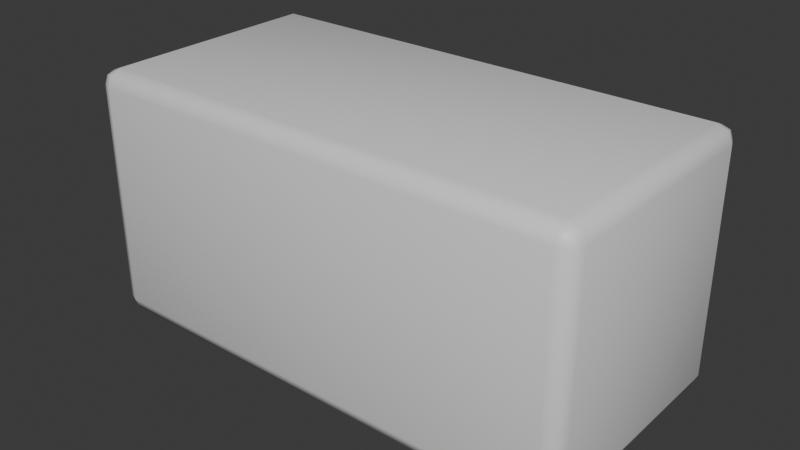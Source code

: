# Source: BrickBlock.blend  (saved by Blender 5.0.119; exported with 4.5.12 LTS)
import bpy
from mathutils import Matrix  # noqa: F401  (used for matrix-valued properties, if any)

bpy.ops.wm.read_factory_settings(use_empty=True)
scene = bpy.context.scene
scene.name = 'Scene'

# ---- collections
col_collection = bpy.data.collections.new('Collection'); scene.collection.children.link(col_collection)

# ---- materials (node trees are filled in below, after node groups)
mat_material = bpy.data.materials.new('Material')
mat_material.alpha_threshold = 0.0
mat_material.use_backface_culling_lightprobe_volume = False
mat_material.roughness = 0.5
mat_material.line_color = (0.0, 0.0, 0.0, 1.0)

# ---- material node trees
mat_material.use_nodes = True; mat_material.node_tree.nodes.clear()
_N = mat_material.node_tree.nodes; _L = mat_material.node_tree.links
n0 = _N.new('ShaderNodeOutputMaterial'); n0.name = 'Material Output'; n0.location = (200, 100)
n1 = _N.new('ShaderNodeBsdfPrincipled'); n1.name = 'Principled BSDF'; n1.location = (-200, 100)
_L.new(n1.outputs[0], n0.inputs[0])
n0.is_active_output = True

# ---- world
world_world = bpy.data.worlds.new('World'); scene.world = world_world
world_world.use_nodes = True; world_world.node_tree.nodes.clear()
_N = world_world.node_tree.nodes; _L = world_world.node_tree.links
n0 = _N.new('ShaderNodeOutputWorld'); n0.name = 'World Output'; n0.location = (200, 100)
n1 = _N.new('ShaderNodeBackground'); n1.name = 'Background'; n1.location = (-200, 100)
n1.inputs[0].default_value = (0.05088, 0.05088, 0.05088, 1.0)
_L.new(n1.outputs[0], n0.inputs[0])
n0.is_active_output = True
world_world.color = (0.05088, 0.05088, 0.05088)
world_world.sun_shadow_jitter_overblur = 0.0

# ---- meshes
me_cube = bpy.data.meshes.new('Cube')
me_cube.from_pydata([(8.0, 4.0, 4.0), (8.0, 4.0, -4.0), (8.0, -4.0, 4.0), (8.0, -4.0, -4.0), (-8.0, 4.0, 4.0), (-8.0, 4.0, -4.0), (-8.0, -4.0, 4.0), (-8.0, -4.0, -4.0)], [], [(0, 4, 6, 2), (3, 2, 6, 7), (7, 6, 4, 5), (5, 1, 3, 7), (1, 0, 2, 3), (5, 4, 0, 1)])
me_cube.polygons.foreach_set('use_smooth', [True] * 6)
_uv = me_cube.uv_layers.new(name='UVMap')
_uv.uv.foreach_set('vector', [0.625, 0.5, 0.875, 0.5, 0.875, 0.75, 0.625, 0.75, 0.375, 0.75, 0.625, 0.75, 0.625, 1.0, 0.375, 1.0, 0.375, 0.0, 0.625, 0.0, 0.625, 0.25, 0.375, 0.25, 0.125, 0.5, 0.375, 0.5, 0.375, 0.75, 0.125, 0.75, 0.375, 0.5, 0.625, 0.5, 0.625, 0.75, 0.375, 0.75, 0.375, 0.25, 0.625, 0.25, 0.625, 0.5, 0.375, 0.5])
me_cube.materials.append(mat_material)
me_cube.use_mirror_vertex_groups = False
me_cube.update()

# ---- objects
ob_cube = bpy.data.objects.new('Cube', me_cube)

# ---- transforms, parenting, visibility, modifiers, constraints
ob_cube.location = (0.0, 0.0, 0.0)
ob_cube.lock_rotations_4d = False
ob_cube.empty_display_type = 'ARROWS'
ob_cube.lineart.crease_threshold = 0.0
_m = ob_cube.modifiers.new('Bevel', 'BEVEL')
_m.width = 0.5
_m.width_pct = 0.5
_m.segments = 2

# ---- collection membership
col_collection.objects.link(ob_cube)

# ---- scene / render settings (as saved in the file)
scene.frame_start = 1; scene.frame_end = 250; scene.frame_set(1)
scene.render.engine = 'BLENDER_EEVEE_NEXT'
scene.render.bake_bias = 0.0
scene.render.bake_samples = 0
scene.cycles.sampling_pattern = 'TABULATED_SOBOL'
scene.eevee.use_volume_custom_range = False
bpy.context.view_layer.update()

# ---- added for rendering (the .blend has no active camera and no usable light): camera, sun
cam_auto = bpy.data.cameras.new('AutoCamera')
cam_auto.lens = 50.0
cam_auto.sensor_width = 36.0
cam_auto.clip_end = 1000.0
ob_auto_camera = bpy.data.objects.new('AutoCamera', cam_auto)
scene.collection.objects.link(ob_auto_camera)
ob_auto_camera.location = (18.1306, -21.7568, 14.5045)
ob_auto_camera.rotation_euler = (1.09748, -7.21219e-08, 0.694738)
scene.camera = ob_auto_camera
light_auto_sun = bpy.data.lights.new('AutoSun', 'SUN')
light_auto_sun.energy = 3.0
light_auto_sun.angle = 0.0523599
ob_auto_sun = bpy.data.objects.new('AutoSun', light_auto_sun)
scene.collection.objects.link(ob_auto_sun)
ob_auto_sun.rotation_euler = (0.872665, 0.174533, 0.523599)
bpy.context.view_layer.update()
